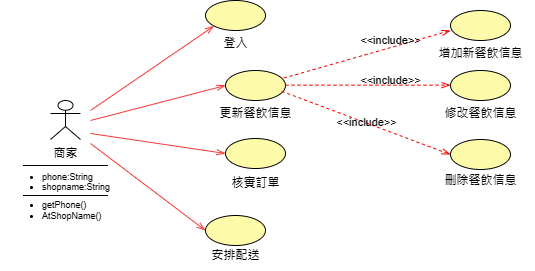

The diagram above was exported from draw.io. Its source (the exported page's mxGraphModel, read from the mxfile embedded in the PNG):
<mxGraphModel dx="719" dy="369" grid="1" gridSize="10" guides="1" tooltips="1" connect="1" arrows="1" fold="1" page="1" pageScale="1" pageWidth="827" pageHeight="1169" math="0" shadow="0">
  <root>
    <mxCell id="0" />
    <mxCell id="1" parent="0" />
    <mxCell id="iO-7EGdUDJbjMX1IYMN6-1" value="商家" style="shape=umlActor;verticalLabelPosition=bottom;verticalAlign=top;html=1;outlineConnect=0;" vertex="1" parent="1">
      <mxGeometry x="70" y="170" width="30" height="39" as="geometry" />
    </mxCell>
    <mxCell id="iO-7EGdUDJbjMX1IYMN6-2" value="" style="line;strokeWidth=1;html=1;perimeter=backbonePerimeter;points=[];outlineConnect=0;" vertex="1" parent="1">
      <mxGeometry x="42.5" y="230" width="85" height="10" as="geometry" />
    </mxCell>
    <mxCell id="iO-7EGdUDJbjMX1IYMN6-3" value="&lt;ul style=&quot;font-size: 9px;&quot;&gt;&lt;li&gt;phone:String&lt;/li&gt;&lt;li&gt;shopname:String&lt;/li&gt;&lt;/ul&gt;" style="text;strokeColor=none;fillColor=none;html=1;whiteSpace=wrap;verticalAlign=middle;overflow=hidden;" vertex="1" parent="1">
      <mxGeometry x="20" y="230" width="130" height="40" as="geometry" />
    </mxCell>
    <mxCell id="iO-7EGdUDJbjMX1IYMN6-4" value="" style="line;strokeWidth=1;html=1;perimeter=backbonePerimeter;points=[];outlineConnect=0;" vertex="1" parent="1">
      <mxGeometry x="42.5" y="260" width="85" height="10" as="geometry" />
    </mxCell>
    <mxCell id="iO-7EGdUDJbjMX1IYMN6-5" value="&lt;ul style=&quot;font-size: 9px;&quot;&gt;&lt;li style=&quot;font-size: 9px;&quot;&gt;getPhone()&lt;/li&gt;&lt;li style=&quot;font-size: 9px;&quot;&gt;AtShopName()&lt;/li&gt;&lt;/ul&gt;" style="text;strokeColor=none;fillColor=none;html=1;whiteSpace=wrap;verticalAlign=middle;overflow=hidden;fontSize=9;" vertex="1" parent="1">
      <mxGeometry x="20" y="240" width="120" height="80" as="geometry" />
    </mxCell>
    <mxCell id="iO-7EGdUDJbjMX1IYMN6-11" value="登入" style="text;html=1;align=center;verticalAlign=middle;resizable=0;points=[];autosize=1;strokeColor=none;fillColor=none;" vertex="1" parent="1">
      <mxGeometry x="230" y="98" width="50" height="30" as="geometry" />
    </mxCell>
    <mxCell id="iO-7EGdUDJbjMX1IYMN6-12" value="更新餐飲信息" style="text;html=1;align=center;verticalAlign=middle;resizable=0;points=[];autosize=1;strokeColor=none;fillColor=none;" vertex="1" parent="1">
      <mxGeometry x="225" y="168" width="100" height="30" as="geometry" />
    </mxCell>
    <mxCell id="iO-7EGdUDJbjMX1IYMN6-13" value="核實訂單" style="text;html=1;align=center;verticalAlign=middle;resizable=0;points=[];autosize=1;strokeColor=none;fillColor=none;" vertex="1" parent="1">
      <mxGeometry x="240" y="238" width="70" height="30" as="geometry" />
    </mxCell>
    <mxCell id="iO-7EGdUDJbjMX1IYMN6-14" value="安排配送" style="text;html=1;align=center;verticalAlign=middle;resizable=0;points=[];autosize=1;strokeColor=none;fillColor=none;" vertex="1" parent="1">
      <mxGeometry x="220" y="310" width="70" height="30" as="geometry" />
    </mxCell>
    <mxCell id="iO-7EGdUDJbjMX1IYMN6-15" value="" style="endArrow=openThin;html=1;rounded=0;endSize=7;startSize=8;entryX=0;entryY=1;entryDx=0;entryDy=0;strokeColor=#f63737;endFill=0;" edge="1" parent="1" target="iO-7EGdUDJbjMX1IYMN6-16">
      <mxGeometry width="50" height="50" relative="1" as="geometry">
        <mxPoint x="110" y="180" as="sourcePoint" />
        <mxPoint x="228.53871462383074" y="95.48109285812916" as="targetPoint" />
      </mxGeometry>
    </mxCell>
    <mxCell id="iO-7EGdUDJbjMX1IYMN6-16" value="" style="ellipse;whiteSpace=wrap;html=1;fillColor=#fdfaaa;" vertex="1" parent="1">
      <mxGeometry x="225" y="70" width="60" height="30" as="geometry" />
    </mxCell>
    <mxCell id="iO-7EGdUDJbjMX1IYMN6-17" value="" style="ellipse;whiteSpace=wrap;html=1;fillColor=#fdfaaa;" vertex="1" parent="1">
      <mxGeometry x="245" y="140" width="60" height="30" as="geometry" />
    </mxCell>
    <mxCell id="iO-7EGdUDJbjMX1IYMN6-18" value="" style="ellipse;whiteSpace=wrap;html=1;fillColor=#fdfaaa;" vertex="1" parent="1">
      <mxGeometry x="245" y="208" width="60" height="30" as="geometry" />
    </mxCell>
    <mxCell id="iO-7EGdUDJbjMX1IYMN6-19" value="" style="ellipse;whiteSpace=wrap;html=1;fillColor=#fdfaaa;" vertex="1" parent="1">
      <mxGeometry x="225" y="285" width="60" height="30" as="geometry" />
    </mxCell>
    <mxCell id="iO-7EGdUDJbjMX1IYMN6-20" value="" style="ellipse;whiteSpace=wrap;html=1;fillColor=#fdfaaa;" vertex="1" parent="1">
      <mxGeometry x="470" y="80" width="60" height="30" as="geometry" />
    </mxCell>
    <mxCell id="iO-7EGdUDJbjMX1IYMN6-21" value="" style="endArrow=openThin;html=1;rounded=0;endSize=7;startSize=8;entryX=0;entryY=0.5;entryDx=0;entryDy=0;strokeColor=#f63737;endFill=0;" edge="1" parent="1" target="iO-7EGdUDJbjMX1IYMN6-17">
      <mxGeometry width="50" height="50" relative="1" as="geometry">
        <mxPoint x="110" y="190" as="sourcePoint" />
        <mxPoint x="234" y="110" as="targetPoint" />
      </mxGeometry>
    </mxCell>
    <mxCell id="iO-7EGdUDJbjMX1IYMN6-22" value="" style="endArrow=openThin;html=1;rounded=0;endSize=7;startSize=8;entryX=0;entryY=0.5;entryDx=0;entryDy=0;strokeColor=#f63737;endFill=0;" edge="1" parent="1" target="iO-7EGdUDJbjMX1IYMN6-18">
      <mxGeometry width="50" height="50" relative="1" as="geometry">
        <mxPoint x="110" y="203" as="sourcePoint" />
        <mxPoint x="245" y="168" as="targetPoint" />
      </mxGeometry>
    </mxCell>
    <mxCell id="iO-7EGdUDJbjMX1IYMN6-23" value="" style="endArrow=openThin;html=1;rounded=0;endSize=7;startSize=8;entryX=0;entryY=0.5;entryDx=0;entryDy=0;strokeColor=#f63737;endFill=0;" edge="1" parent="1" target="iO-7EGdUDJbjMX1IYMN6-19">
      <mxGeometry width="50" height="50" relative="1" as="geometry">
        <mxPoint x="110" y="213" as="sourcePoint" />
        <mxPoint x="245" y="233" as="targetPoint" />
      </mxGeometry>
    </mxCell>
    <mxCell id="iO-7EGdUDJbjMX1IYMN6-24" value="" style="ellipse;whiteSpace=wrap;html=1;fillColor=#fdfaaa;" vertex="1" parent="1">
      <mxGeometry x="470" y="140" width="60" height="30" as="geometry" />
    </mxCell>
    <mxCell id="iO-7EGdUDJbjMX1IYMN6-25" value="" style="ellipse;whiteSpace=wrap;html=1;fillColor=#fdfaaa;" vertex="1" parent="1">
      <mxGeometry x="470" y="209" width="60" height="30" as="geometry" />
    </mxCell>
    <mxCell id="iO-7EGdUDJbjMX1IYMN6-26" value="增加新餐飲信息" style="text;html=1;align=center;verticalAlign=middle;resizable=0;points=[];autosize=1;strokeColor=none;fillColor=none;" vertex="1" parent="1">
      <mxGeometry x="445" y="108" width="110" height="30" as="geometry" />
    </mxCell>
    <mxCell id="iO-7EGdUDJbjMX1IYMN6-27" value="修改餐飲信息" style="text;html=1;align=center;verticalAlign=middle;resizable=0;points=[];autosize=1;strokeColor=none;fillColor=none;" vertex="1" parent="1">
      <mxGeometry x="450" y="168" width="100" height="30" as="geometry" />
    </mxCell>
    <mxCell id="iO-7EGdUDJbjMX1IYMN6-28" value="刪除餐飲信息" style="text;html=1;align=center;verticalAlign=middle;resizable=0;points=[];autosize=1;strokeColor=none;fillColor=none;" vertex="1" parent="1">
      <mxGeometry x="450" y="235" width="100" height="30" as="geometry" />
    </mxCell>
    <mxCell id="iO-7EGdUDJbjMX1IYMN6-32" value="&amp;lt;&amp;lt;include&amp;gt;&amp;gt;" style="endArrow=openThin;endSize=7;dashed=1;html=1;rounded=0;entryX=0;entryY=0.489;entryDx=0;entryDy=0;entryPerimeter=0;strokeColor=#fa0000;endFill=0;labelBackgroundColor=none;" edge="1" parent="1" target="iO-7EGdUDJbjMX1IYMN6-24">
      <mxGeometry x="0.2727" y="5" width="160" relative="1" as="geometry">
        <mxPoint x="305" y="154.66" as="sourcePoint" />
        <mxPoint x="465" y="154.66" as="targetPoint" />
        <mxPoint as="offset" />
      </mxGeometry>
    </mxCell>
    <mxCell id="iO-7EGdUDJbjMX1IYMN6-33" value="&amp;lt;&amp;lt;include&amp;gt;&amp;gt;" style="endArrow=openThin;endSize=7;dashed=1;html=1;rounded=0;entryX=0;entryY=0.5;entryDx=0;entryDy=0;strokeColor=#fa0000;endFill=0;exitX=0.936;exitY=0.693;exitDx=0;exitDy=0;exitPerimeter=0;labelBackgroundColor=none;" edge="1" parent="1" source="iO-7EGdUDJbjMX1IYMN6-17" target="iO-7EGdUDJbjMX1IYMN6-25">
      <mxGeometry x="0.0022" width="160" relative="1" as="geometry">
        <mxPoint x="300" y="167.31" as="sourcePoint" />
        <mxPoint x="465" y="167.65" as="targetPoint" />
        <mxPoint as="offset" />
      </mxGeometry>
    </mxCell>
    <mxCell id="iO-7EGdUDJbjMX1IYMN6-34" value="&amp;lt;&amp;lt;include&amp;gt;&amp;gt;" style="endArrow=openThin;endSize=7;dashed=1;html=1;rounded=0;entryX=0;entryY=0.667;entryDx=0;entryDy=0;entryPerimeter=0;strokeColor=#fa0000;endFill=0;exitX=0.972;exitY=0.252;exitDx=0;exitDy=0;exitPerimeter=0;labelBackgroundColor=none;" edge="1" parent="1" source="iO-7EGdUDJbjMX1IYMN6-17" target="iO-7EGdUDJbjMX1IYMN6-20">
      <mxGeometry x="0.3026" y="7" width="160" relative="1" as="geometry">
        <mxPoint x="300" y="140" as="sourcePoint" />
        <mxPoint x="465" y="140.34" as="targetPoint" />
        <mxPoint as="offset" />
      </mxGeometry>
    </mxCell>
  </root>
</mxGraphModel>